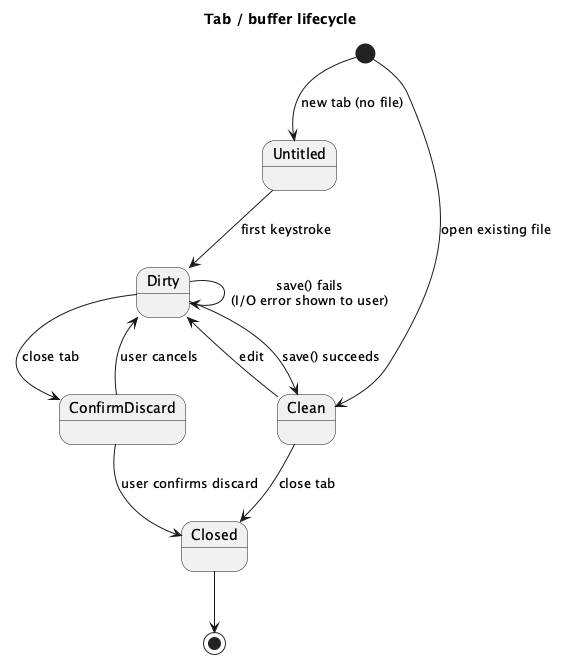

The diagram above was rendered by PlantUML. Its source (embedded in the PNG):
@startuml editor-shell-state
title Tab / buffer lifecycle

[*] --> Untitled : new tab (no file)
[*] --> Clean : open existing file

Untitled --> Dirty : first keystroke
Clean --> Dirty : edit
Dirty --> Clean : save() succeeds
Dirty --> Dirty : save() fails\n(I/O error shown to user)

Clean --> Closed : close tab
Dirty --> ConfirmDiscard : close tab
ConfirmDiscard --> Closed : user confirms discard
ConfirmDiscard --> Dirty : user cancels

Closed --> [*]

@enduml